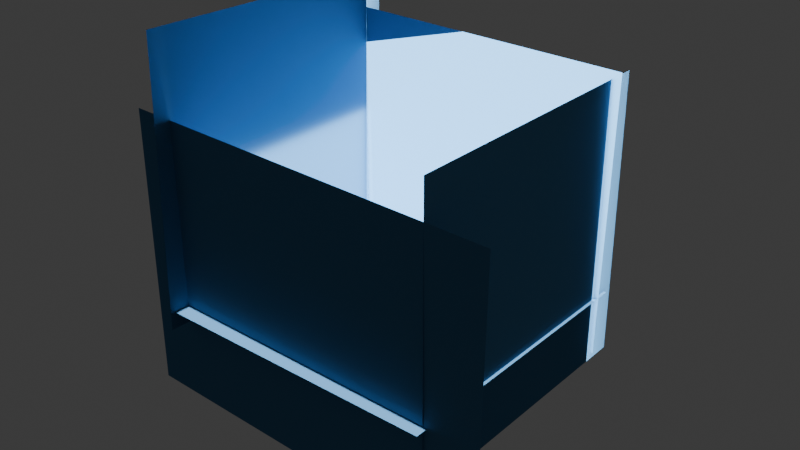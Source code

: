 # Source: blank_background.blend  (saved by Blender 4.2.66; exported with 4.5.12 LTS)
import bpy
from mathutils import Matrix  # noqa: F401  (used for matrix-valued properties, if any)

bpy.ops.wm.read_factory_settings(use_empty=True)
scene = bpy.context.scene
scene.name = 'Scene'

# ---- collections
col_collection = bpy.data.collections.new('Collection'); scene.collection.children.link(col_collection)

# ---- materials (node trees are filled in below, after node groups)
mat_floormaterial = bpy.data.materials.new('FloorMaterial')
mat_floormaterial_001 = bpy.data.materials.new('FloorMaterial.001')
mat_floormaterial_002 = bpy.data.materials.new('FloorMaterial.002')
mat_floormaterial_003 = bpy.data.materials.new('FloorMaterial.003')
mat_floormaterial_004 = bpy.data.materials.new('FloorMaterial.004')

# ---- material node trees
mat_floormaterial.use_nodes = True; mat_floormaterial.node_tree.nodes.clear()
_N = mat_floormaterial.node_tree.nodes; _L = mat_floormaterial.node_tree.links
n0 = _N.new('ShaderNodeBsdfPrincipled'); n0.name = '原理化 BSDF'; n0.location = (10, 300)
n0.inputs[0].default_value = (0.07717, 0.2029, 0.3662, 1.0)
n0.inputs[2].default_value = 1.751
n0.inputs[3].default_value = 1.0
n1 = _N.new('ShaderNodeOutputMaterial'); n1.name = '材质输出'; n1.location = (300, 300)
n2 = _N.new('ShaderNodeBsdfPrincipled'); n2.name = '原理化 BSDF.001'; n2.location = (0, 0)
n2.inputs[0].default_value = (0.5, 0.5, 0.5, 1.0)
n2.inputs[2].default_value = 0.8
_L.new(n0.outputs[0], n1.inputs[0])
n1.is_active_output = True
mat_floormaterial_001.use_nodes = True; mat_floormaterial_001.node_tree.nodes.clear()
_N = mat_floormaterial_001.node_tree.nodes; _L = mat_floormaterial_001.node_tree.links
n0 = _N.new('ShaderNodeBsdfPrincipled'); n0.name = '原理化 BSDF'; n0.location = (10, 300)
n0.inputs[0].default_value = (0.07717, 0.2029, 0.3662, 1.0)
n0.inputs[2].default_value = 1.751
n0.inputs[3].default_value = 1.0
n1 = _N.new('ShaderNodeOutputMaterial'); n1.name = '材质输出'; n1.location = (300, 300)
n2 = _N.new('ShaderNodeBsdfPrincipled'); n2.name = '原理化 BSDF.001'; n2.location = (0, 0)
n2.inputs[0].default_value = (0.5, 0.5, 0.5, 1.0)
n2.inputs[2].default_value = 0.8
_L.new(n0.outputs[0], n1.inputs[0])
n1.is_active_output = True
mat_floormaterial_002.use_nodes = True; mat_floormaterial_002.node_tree.nodes.clear()
_N = mat_floormaterial_002.node_tree.nodes; _L = mat_floormaterial_002.node_tree.links
n0 = _N.new('ShaderNodeBsdfPrincipled'); n0.name = '原理化 BSDF'; n0.location = (10, 300)
n0.inputs[0].default_value = (0.07717, 0.2029, 0.3662, 1.0)
n0.inputs[2].default_value = 1.751
n0.inputs[3].default_value = 1.0
n1 = _N.new('ShaderNodeOutputMaterial'); n1.name = '材质输出'; n1.location = (300, 300)
n2 = _N.new('ShaderNodeBsdfPrincipled'); n2.name = '原理化 BSDF.001'; n2.location = (0, 0)
n2.inputs[0].default_value = (0.5, 0.5, 0.5, 1.0)
n2.inputs[2].default_value = 0.8
_L.new(n0.outputs[0], n1.inputs[0])
n1.is_active_output = True
mat_floormaterial_003.use_nodes = True; mat_floormaterial_003.node_tree.nodes.clear()
_N = mat_floormaterial_003.node_tree.nodes; _L = mat_floormaterial_003.node_tree.links
n0 = _N.new('ShaderNodeBsdfPrincipled'); n0.name = '原理化 BSDF'; n0.location = (10, 300)
n0.inputs[0].default_value = (0.07717, 0.2029, 0.3662, 1.0)
n0.inputs[2].default_value = 1.751
n0.inputs[3].default_value = 1.0
n1 = _N.new('ShaderNodeOutputMaterial'); n1.name = '材质输出'; n1.location = (300, 300)
n2 = _N.new('ShaderNodeBsdfPrincipled'); n2.name = '原理化 BSDF.001'; n2.location = (0, 0)
n2.inputs[0].default_value = (0.5, 0.5, 0.5, 1.0)
n2.inputs[2].default_value = 0.8
_L.new(n0.outputs[0], n1.inputs[0])
n1.is_active_output = True
mat_floormaterial_004.use_nodes = True; mat_floormaterial_004.node_tree.nodes.clear()
_N = mat_floormaterial_004.node_tree.nodes; _L = mat_floormaterial_004.node_tree.links
n0 = _N.new('ShaderNodeBsdfPrincipled'); n0.name = '原理化 BSDF'; n0.location = (10, 300)
n0.inputs[0].default_value = (0.07717, 0.2029, 0.3662, 1.0)
n0.inputs[2].default_value = 1.751
n0.inputs[3].default_value = 1.0
n1 = _N.new('ShaderNodeOutputMaterial'); n1.name = '材质输出'; n1.location = (300, 300)
n2 = _N.new('ShaderNodeBsdfPrincipled'); n2.name = '原理化 BSDF.001'; n2.location = (0, 0)
n2.inputs[0].default_value = (0.5, 0.5, 0.5, 1.0)
n2.inputs[2].default_value = 0.8
_L.new(n0.outputs[0], n1.inputs[0])
n1.is_active_output = True

# ---- world
world_world = bpy.data.worlds.new('World'); scene.world = world_world
world_world.use_nodes = True; world_world.node_tree.nodes.clear()
_N = world_world.node_tree.nodes; _L = world_world.node_tree.links
n0 = _N.new('ShaderNodeOutputWorld'); n0.name = 'World Output'; n0.location = (300, 300)
n1 = _N.new('ShaderNodeBackground'); n1.name = 'Background'; n1.location = (10, 300)
n1.inputs[0].default_value = (0.05088, 0.05088, 0.05088, 1.0)
_L.new(n1.outputs[0], n0.inputs[0])
n0.is_active_output = True
world_world.color = (0.05088, 0.05088, 0.05088)
world_world.sun_shadow_jitter_overblur = 0.0

# ---- lights
light_x = bpy.data.lights.new('点光', 'AREA')
light_x.energy = 50.0
light_x.size = 3.299
light_001 = bpy.data.lights.new('点光.001', 'AREA')
light_001.energy = 40.0
light_001.size = 5.905
light_002 = bpy.data.lights.new('点光.002', 'AREA')
light_002.energy = 40.0
light_002.size = 6.028
light_003 = bpy.data.lights.new('点光.003', 'AREA')
light_003.energy = 40.0
light_003.size = 6.062
light_004 = bpy.data.lights.new('点光.004', 'AREA')
light_004.energy = 40.0
light_004.size = 4.007
light_x_1 = bpy.data.lights.new('日光', 'SUN')
light_x_1.energy = 7.0
light_001_1 = bpy.data.lights.new('日光.001', 'SUN')
light_001_1.energy = 1.0
light_002_1 = bpy.data.lights.new('日光.002', 'SUN')
light_002_1.energy = 1.0
light_003_1 = bpy.data.lights.new('日光.003', 'SUN')
light_003_1.energy = 1.0
light_001_2 = bpy.data.lights.new('面光.001', 'AREA')
light_001_2.energy = 2.4e+04
light_001_2.shape = 'RECTANGLE'
light_001_2.size = 4.03
light_001_2.size_y = 1.0
light_002_2 = bpy.data.lights.new('面光.002', 'AREA')
light_002_2.energy = 1.9e+04
light_002_2.shape = 'RECTANGLE'
light_002_2.size = 2.906
light_002_2.size_y = 5.68
light_003_2 = bpy.data.lights.new('面光.003', 'AREA')
light_003_2.energy = 3.5e+05
light_003_2.shape = 'RECTANGLE'
light_003_2.size = 27.42
light_003_2.size_y = 51.41
light_004_1 = bpy.data.lights.new('面光.004', 'AREA')
light_004_1.energy = 9500.0
light_004_1.shape = 'RECTANGLE'
light_004_1.size = 27.42
light_004_1.size_y = 51.41

# ---- meshes
me_x = bpy.data.meshes.new('平面')
me_x.from_pydata([(-500.0, -500.0, 0.0), (500.0, -500.0, 0.0), (-500.0, 500.0, 0.0), (500.0, 500.0, 0.0)], [], [(0, 1, 3, 2)])
_uv = me_x.uv_layers.new(name='UV 贴图')
_uv.uv.foreach_set('vector', [0.0, 0.0, 1.0, 0.0, 1.0, 1.0, 0.0, 1.0])
me_x.materials.append(mat_floormaterial)
me_x.update()
me_001 = bpy.data.meshes.new('平面.001')
me_001.from_pydata([(-500.0, -500.0, 0.0), (500.0, -500.0, 0.0), (-500.0, 500.0, 0.0), (500.0, 500.0, 0.0)], [], [(0, 1, 3, 2)])
_uv = me_001.uv_layers.new(name='UV 贴图')
_uv.uv.foreach_set('vector', [0.0, 0.0, 1.0, 0.0, 1.0, 1.0, 0.0, 1.0])
me_001.materials.append(mat_floormaterial_001)
me_001.update()
me_002 = bpy.data.meshes.new('平面.002')
me_002.from_pydata([(-500.0, -500.0, 0.0), (500.0, -500.0, 0.0), (-500.0, 500.0, 0.0), (500.0, 500.0, 0.0)], [], [(0, 1, 3, 2)])
_uv = me_002.uv_layers.new(name='UV 贴图')
_uv.uv.foreach_set('vector', [0.0, 0.0, 1.0, 0.0, 1.0, 1.0, 0.0, 1.0])
me_002.materials.append(mat_floormaterial_002)
me_002.update()
me_003 = bpy.data.meshes.new('平面.003')
me_003.from_pydata([(-500.0, -500.0, 0.0), (500.0, -500.0, 0.0), (-500.0, 500.0, 0.0), (500.0, 500.0, 0.0)], [], [(0, 1, 3, 2)])
_uv = me_003.uv_layers.new(name='UV 贴图')
_uv.uv.foreach_set('vector', [0.0, 0.0, 1.0, 0.0, 1.0, 1.0, 0.0, 1.0])
me_003.materials.append(mat_floormaterial_003)
me_003.update()
me_004 = bpy.data.meshes.new('平面.004')
me_004.from_pydata([(-500.0, -500.0, 0.0), (500.0, -500.0, 0.0), (-500.0, 500.0, 0.0), (500.0, 500.0, 0.0)], [], [(0, 1, 3, 2)])
_uv = me_004.uv_layers.new(name='UV 贴图')
_uv.uv.foreach_set('vector', [0.0, 0.0, 1.0, 0.0, 1.0, 1.0, 0.0, 1.0])
me_004.materials.append(mat_floormaterial_004)
me_004.update()

# ---- objects
ob_floor = bpy.data.objects.new('Floor', me_x)
ob_x = bpy.data.objects.new('点光', light_x)
ob_001 = bpy.data.objects.new('点光.001', light_001)
ob_002 = bpy.data.objects.new('点光.002', light_002)
ob_003 = bpy.data.objects.new('点光.003', light_003)
ob_004 = bpy.data.objects.new('点光.004', light_004)
ob_x_1 = bpy.data.objects.new('日光', light_x_1)
ob_001_1 = bpy.data.objects.new('日光.001', light_001_1)
ob_002_1 = bpy.data.objects.new('日光.002', light_002_1)
ob_003_1 = bpy.data.objects.new('日光.003', light_003_1)
ob_001_2 = bpy.data.objects.new('面光.001', light_001_2)
ob_x_2 = bpy.data.objects.new('面光', light_002_2)
ob_002_2 = bpy.data.objects.new('面光.002', light_003_2)
ob_003_2 = bpy.data.objects.new('面光.003', light_004_1)
ob_floor_001 = bpy.data.objects.new('Floor.001', me_001)
ob_floor_002 = bpy.data.objects.new('Floor.002', me_002)
ob_floor_003 = bpy.data.objects.new('Floor.003', me_003)
ob_floor_004 = bpy.data.objects.new('Floor.004', me_004)

# ---- transforms, parenting, visibility, modifiers, constraints
ob_floor.location = (0.0, 0.0, 0.0)
ob_floor.scale = (0.05667, 0.05667, 0.05667)
ob_x.location = (0.228, 0.07577, 9.442)
ob_001.location = (-6.746, 0.03327, 3.177)
ob_001.rotation_euler = (-0.02556, -0.579, 0.007614)
ob_002.location = (0.06522, -6.552, 3.476)
ob_002.rotation_euler = (0.511, -0.0235, -0.006138)
ob_003.location = (6.523, -0.05513, 2.601)
ob_003.rotation_euler = (0.006774, 0.5359, 0.00186)
ob_004.location = (0.003018, 6.455, 3.504)
ob_004.rotation_euler = (-0.3639, -0.02045, -0.05436)
ob_x_1.location = (22.02, 20.81, 23.35)
ob_001_1.location = (-24.54, 20.89, 22.07)
ob_002_1.location = (-22.17, -19.3, 22.86)
ob_003_1.location = (23.46, -20.13, 22.02)
ob_001_2.location = (0.04469, -24.59, 14.25)
ob_001_2.rotation_euler = (-1.583, 0.005407, 0.0)
ob_001_2.scale = (13.92, 31.87, 8.047)
ob_x_2.location = (-26.5, -0.3386, 11.86)
ob_x_2.rotation_euler = (0.0, 1.559, 0.0)
ob_x_2.scale = (8.554, 8.554, 8.554)
ob_002_2.location = (0.6118, 24.07, 13.05)
ob_002_2.rotation_euler = (1.563, -0.0, 0.0)
ob_002_2.scale = (2.956, 2.956, 2.956)
ob_003_2.location = (27.16, 0.7459, 11.88)
ob_003_2.rotation_euler = (-0.0, -1.608, -0.0)
ob_floor_001.location = (0.4405, 24.72, 16.73)
ob_floor_001.rotation_euler = (2.061, -1.552, -0.4822)
ob_floor_001.scale = (0.05667, 0.05667, 0.05667)
ob_floor_002.location = (0.9203, -25.65, 7.992)
ob_floor_002.rotation_euler = (2.061, -1.552, -0.5032)
ob_floor_002.scale = (0.05667, 0.07569, 0.0567)
ob_floor_003.location = (27.67, 2.08, 14.78)
ob_floor_003.rotation_euler = (-0.0, -1.577, -0.0)
ob_floor_003.scale = (0.05667, 0.05667, 0.05667)
ob_floor_004.location = (-27.95, -0.591, 24.5)
ob_floor_004.rotation_euler = (2.061, -1.552, 1.071)
ob_floor_004.scale = (0.05667, 0.05667, 0.05667)

# ---- collection membership
col_collection.objects.link(ob_floor)
col_collection.objects.link(ob_x)
col_collection.objects.link(ob_001)
col_collection.objects.link(ob_002)
col_collection.objects.link(ob_003)
col_collection.objects.link(ob_004)
col_collection.objects.link(ob_x_1)
col_collection.objects.link(ob_001_1)
col_collection.objects.link(ob_002_1)
col_collection.objects.link(ob_003_1)
col_collection.objects.link(ob_001_2)
col_collection.objects.link(ob_x_2)
col_collection.objects.link(ob_002_2)
col_collection.objects.link(ob_003_2)
col_collection.objects.link(ob_floor_001)
col_collection.objects.link(ob_floor_002)
col_collection.objects.link(ob_floor_003)
col_collection.objects.link(ob_floor_004)

# ---- scene / render settings (as saved in the file)
scene.frame_start = 1; scene.frame_end = 250; scene.frame_set(1)
scene.render.engine = 'BLENDER_EEVEE_NEXT'
bpy.context.view_layer.update()

# ---- added for rendering (the .blend has no active camera): camera
cam_auto = bpy.data.cameras.new('AutoCamera')
cam_auto.lens = 50.0
cam_auto.sensor_width = 36.0
cam_auto.clip_end = 1985.57
ob_auto_camera = bpy.data.objects.new('AutoCamera', cam_auto)
scene.collection.objects.link(ob_auto_camera)
ob_auto_camera.location = (114.058, -135.247, 106.68)
ob_auto_camera.rotation_euler = (1.09748, -7.21219e-08, 0.694738)
scene.camera = ob_auto_camera
bpy.context.view_layer.update()
